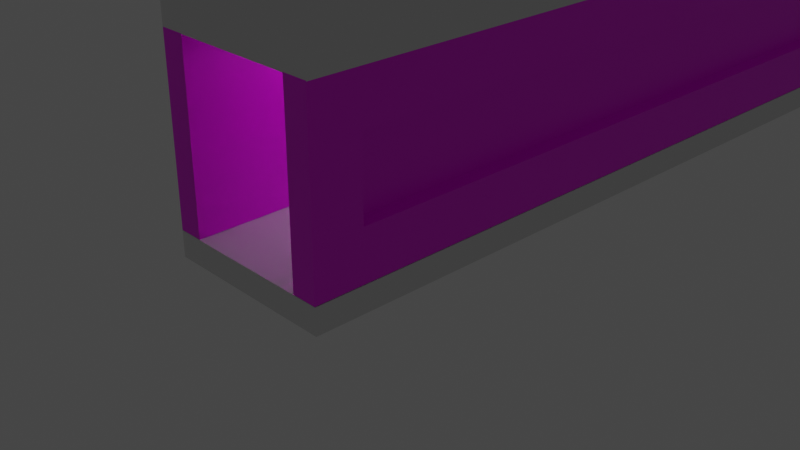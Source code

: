 # Source: undecided.blend  (saved by Blender 3.4.6; exported with 4.5.12 LTS)
import bpy
from mathutils import Matrix  # noqa: F401  (used for matrix-valued properties, if any)

bpy.ops.wm.read_factory_settings(use_empty=True)
scene = bpy.context.scene
scene.name = 'Scene'

# ---- collections
col_collection = bpy.data.collections.new('Collection'); scene.collection.children.link(col_collection)

# ---- images (referenced by path relative to the original .blend; pixels are not part of the script)
import os
ASSET_DIR = os.environ.get("B2B_ASSET_DIR", "")  # directory of the original .blend (textures are referenced by path, not embedded)
HERE = os.path.dirname(os.path.abspath(__file__))  # packed textures are extracted next to this script under _unpacked/

def load_image(name, relpath, width, height, colorspace="sRGB"):
    """Load a texture the original file referenced (path relative to the .blend, or extracted next to this script)."""
    p = next((c for c in (os.path.join(HERE, relpath), os.path.join(ASSET_DIR, relpath)) if relpath and os.path.exists(c)), "")
    if p:
        img = bpy.data.images.load(p, check_existing=True)
        img.name = name
    else:  # same state as the original file: an image datablock whose file is absent (Cycles renders it pink)
        img = bpy.data.images.new(name, width, height)
        img.source = "FILE"
        img.filepath = "//" + (relpath or name)
    img.colorspace_settings.name = colorspace
    return img
img_wallpaper_jpeg = load_image('wallpaper.jpeg', 'wallpaper.jpeg', 1024, 1024, 'sRGB')

# ---- materials (node trees are filled in below, after node groups)
mat_wall = bpy.data.materials.new('wall')
mat_wall.use_transparent_shadow = False

# ---- material node trees
mat_wall.use_nodes = True; mat_wall.node_tree.nodes.clear()
_N = mat_wall.node_tree.nodes; _L = mat_wall.node_tree.links
n0 = _N.new('ShaderNodeBsdfPrincipled'); n0.name = 'Principled BSDF'; n0.location = (10, 300)
n0.distribution = 'GGX'
n0.subsurface_method = 'RANDOM_WALK_SKIN'
n0.inputs[3].default_value = 1.45
n0.inputs[27].default_value = (0.0, 0.0, 0.0, 1.0)
n0.inputs[28].default_value = 1.0
n1 = _N.new('ShaderNodeOutputMaterial'); n1.name = 'Material Output'; n1.location = (300, 300)
n2 = _N.new('ShaderNodeTexImage'); n2.name = 'Image Texture'; n2.location = (-280, 280)
n2.image = img_wallpaper_jpeg
_L.new(n0.outputs[0], n1.inputs[0])
_L.new(n2.outputs[0], n0.inputs[0])
n1.is_active_output = True

# ---- world
world_world = bpy.data.worlds.new('World'); scene.world = world_world
world_world.use_nodes = True; world_world.node_tree.nodes.clear()
_N = world_world.node_tree.nodes; _L = world_world.node_tree.links
n0 = _N.new('ShaderNodeOutputWorld'); n0.name = 'World Output'; n0.location = (300, 300)
n1 = _N.new('ShaderNodeBackground'); n1.name = 'Background'; n1.location = (10, 300)
n1.inputs[0].default_value = (0.05088, 0.05088, 0.05088, 1.0)
_L.new(n1.outputs[0], n0.inputs[0])
n0.is_active_output = True
world_world.color = (0.05088, 0.05088, 0.05088)
world_world.use_sun_shadow = False
world_world.sun_shadow_jitter_overblur = 0.0

# ---- cameras
cam_camera = bpy.data.cameras.new('Camera')
cam_camera.clip_end = 100.0
cam_camera.ortho_scale = 7.314

# ---- lights
light_light_001 = bpy.data.lights.new('Light.001', 'SPOT')
light_light_001.transmission_factor = 0.0
light_light_001.energy = 15.0
light_light_001.shadow_soft_size = 0.1
light_light_001.shadow_maximum_resolution = 0.006
light_light_001.use_absolute_resolution = True
light_light_001.spot_size = 3.142
light_light_003 = bpy.data.lights.new('Light.003', 'SPOT')
light_light_003.transmission_factor = 0.0
light_light_003.energy = 15.0
light_light_003.shadow_soft_size = 0.1
light_light_003.shadow_maximum_resolution = 0.006
light_light_003.use_absolute_resolution = True
light_light_003.spot_size = 3.142
light_light_004 = bpy.data.lights.new('Light.004', 'SPOT')
light_light_004.transmission_factor = 0.0
light_light_004.energy = 15.0
light_light_004.shadow_soft_size = 0.1
light_light_004.shadow_maximum_resolution = 0.006
light_light_004.use_absolute_resolution = True
light_light_004.spot_size = 3.142
light_light_005 = bpy.data.lights.new('Light.005', 'SPOT')
light_light_005.transmission_factor = 0.0
light_light_005.energy = 15.0
light_light_005.shadow_soft_size = 0.1
light_light_005.shadow_maximum_resolution = 0.006
light_light_005.use_absolute_resolution = True
light_light_005.spot_size = 3.142
light_light_006 = bpy.data.lights.new('Light.006', 'SPOT')
light_light_006.transmission_factor = 0.0
light_light_006.energy = 15.0
light_light_006.shadow_soft_size = 0.1
light_light_006.shadow_maximum_resolution = 0.006
light_light_006.use_absolute_resolution = True
light_light_006.spot_size = 3.142
light_light_007 = bpy.data.lights.new('Light.007', 'SPOT')
light_light_007.transmission_factor = 0.0
light_light_007.energy = 15.0
light_light_007.shadow_soft_size = 0.1
light_light_007.shadow_maximum_resolution = 0.006
light_light_007.use_absolute_resolution = True
light_light_007.spot_size = 3.142
light_light_008 = bpy.data.lights.new('Light.008', 'SPOT')
light_light_008.transmission_factor = 0.0
light_light_008.energy = 15.0
light_light_008.shadow_soft_size = 0.1
light_light_008.shadow_maximum_resolution = 0.006
light_light_008.use_absolute_resolution = True
light_light_008.spot_size = 3.142
light_light_009 = bpy.data.lights.new('Light.009', 'SPOT')
light_light_009.transmission_factor = 0.0
light_light_009.energy = 15.0
light_light_009.shadow_soft_size = 0.1
light_light_009.shadow_maximum_resolution = 0.006
light_light_009.use_absolute_resolution = True
light_light_009.spot_size = 3.142
light_light_010 = bpy.data.lights.new('Light.010', 'SPOT')
light_light_010.transmission_factor = 0.0
light_light_010.energy = 15.0
light_light_010.shadow_soft_size = 0.1
light_light_010.shadow_maximum_resolution = 0.006
light_light_010.use_absolute_resolution = True
light_light_010.spot_size = 3.142
light_light_011 = bpy.data.lights.new('Light.011', 'SPOT')
light_light_011.transmission_factor = 0.0
light_light_011.energy = 15.0
light_light_011.shadow_soft_size = 0.1
light_light_011.shadow_maximum_resolution = 0.006
light_light_011.use_absolute_resolution = True
light_light_011.spot_size = 3.142
light_light_012 = bpy.data.lights.new('Light.012', 'SPOT')
light_light_012.transmission_factor = 0.0
light_light_012.energy = 15.0
light_light_012.shadow_soft_size = 0.1
light_light_012.shadow_maximum_resolution = 0.006
light_light_012.use_absolute_resolution = True
light_light_012.spot_size = 3.142

# ---- meshes
me_cube_003 = bpy.data.meshes.new('Cube.003')
me_cube_003.from_pydata([(-0.4378, 0.7112, -31.01), (-0.4378, 0.7112, 2.123), (-1.0, 1.0, -31.57), (-1.0, 1.0, 2.685), (0.4378, 0.7112, -31.01), (0.4378, 0.7112, 2.123), (1.0, 1.0, -31.57), (1.0, 1.0, 2.685), (-1.0, 0.7112, -31.58), (-1.0, 0.7112, 2.685), (1.0, 0.7112, 2.685), (1.0, 0.7112, -31.58), (-0.4378, 0.8898, -31.01), (-0.4378, 0.8898, 2.123), (0.4378, 0.8898, -31.01), (0.4378, 0.8898, 2.123)], [], [(8, 9, 3, 2), (2, 3, 7, 6), (6, 7, 10, 11), (5, 1, 13, 15), (2, 6, 11, 8), (7, 3, 9, 10), (0, 1, 9, 8), (5, 4, 11, 10), (4, 0, 8, 11), (1, 5, 10, 9), (14, 15, 13, 12), (4, 5, 15, 14), (0, 4, 14, 12), (1, 0, 12, 13)])
_uv = me_cube_003.uv_layers.new(name='UVMap')
_uv.uv.foreach_set('vector', [0.375, 0.0, 0.625, 0.0, 0.625, 0.25, 0.375, 0.25, 0.375, 0.25, 0.625, 0.25, 0.625, 0.5, 0.375, 0.5, 0.375, 0.5, 0.625, 0.5, 0.625, 0.75, 0.375, 0.75, 0.5869, 0.8203, 0.5869, 0.9297, 0.5869, 0.9297, 0.5869, 0.8203, 0.125, 0.5, 0.375, 0.5, 0.375, 0.75, 0.125, 0.75, 0.625, 0.5, 0.875, 0.5, 0.875, 0.75, 0.625, 0.75, 0.4131, 0.9297, 0.5869, 0.9297, 0.625, 1.0, 0.375, 1.0, 0.5869, 0.8203, 0.4131, 0.8203, 0.375, 0.75, 0.625, 0.75, 0.4131, 0.8203, 0.4131, 0.9297, 0.375, 1.0, 0.375, 0.75, 0.5869, 0.9297, 0.5869, 0.8203, 0.625, 0.75, 0.625, 1.0, 0.4131, 0.8203, 0.5869, 0.8203, 0.5869, 0.9297, 0.4131, 0.9297, 0.4131, 0.8203, 0.5869, 0.8203, 0.5869, 0.8203, 0.4131, 0.8203, 0.4131, 0.9297, 0.4131, 0.8203, 0.4131, 0.8203, 0.4131, 0.9297, 0.5869, 0.9297, 0.4131, 0.9297, 0.4131, 0.9297, 0.5869, 0.9297])
me_cube_003.materials.append(mat_wall)
me_cube_003.update()
me_cube_004 = bpy.data.meshes.new('Cube.004')
me_cube_004.from_pydata([(-1.0, 0.7112, -31.57), (-1.0, 0.7112, 2.685), (-1.0, 1.0, -31.57), (-1.0, 1.0, 2.685), (1.0, 0.7112, -31.57), (1.0, 0.7112, 2.685), (1.0, 1.0, -31.57), (1.0, 1.0, 2.685)], [], [(0, 1, 3, 2), (2, 3, 7, 6), (6, 7, 5, 4), (4, 5, 1, 0), (2, 6, 4, 0), (7, 3, 1, 5)])
_uv = me_cube_004.uv_layers.new(name='UVMap')
_uv.uv.foreach_set('vector', [0.375, 0.0, 0.625, 0.0, 0.625, 0.25, 0.375, 0.25, 0.375, 0.25, 0.625, 0.25, 0.625, 0.5, 0.375, 0.5, 0.375, 0.5, 0.625, 0.5, 0.625, 0.75, 0.375, 0.75, 0.375, 0.75, 0.625, 0.75, 0.625, 1.0, 0.375, 1.0, 0.125, 0.5, 0.375, 0.5, 0.375, 0.75, 0.125, 0.75, 0.625, 0.5, 0.875, 0.5, 0.875, 0.75, 0.625, 0.75])
me_cube_004.update()
me_cube_005 = bpy.data.meshes.new('Cube.005')
me_cube_005.from_pydata([(-0.4378, 0.7112, -0.4378), (-0.4378, 0.7112, 32.7), (-1.0, 1.0, -1.0), (-1.0, 1.0, 33.26), (0.4378, 0.7112, -0.4378), (0.4378, 0.7112, 32.7), (1.0, 1.0, -1.0), (1.0, 1.0, 33.26), (-1.0, 0.7112, -1.0), (-1.0, 0.7112, 33.26), (1.0, 0.7112, 33.26), (1.0, 0.7112, -1.0), (-0.4378, 0.8898, -0.4378), (-0.4378, 0.8898, 32.7), (0.4378, 0.8898, -0.4378), (0.4378, 0.8898, 32.7)], [], [(8, 9, 3, 2), (2, 3, 7, 6), (6, 7, 10, 11), (5, 1, 13, 15), (2, 6, 11, 8), (7, 3, 9, 10), (0, 1, 9, 8), (5, 4, 11, 10), (4, 0, 8, 11), (1, 5, 10, 9), (14, 15, 13, 12), (4, 5, 15, 14), (0, 4, 14, 12), (1, 0, 12, 13)])
_uv = me_cube_005.uv_layers.new(name='UVMap')
_uv.uv.foreach_set('vector', [0.375, 0.0, 0.625, 0.0, 0.625, 0.25, 0.375, 0.25, 0.375, 0.25, 0.625, 0.25, 0.625, 0.5, 0.375, 0.5, 0.375, 0.5, 0.625, 0.5, 0.625, 0.75, 0.375, 0.75, 0.5869, 0.8203, 0.5869, 0.9297, 0.5869, 0.9297, 0.5869, 0.8203, 0.125, 0.5, 0.375, 0.5, 0.375, 0.75, 0.125, 0.75, 0.625, 0.5, 0.875, 0.5, 0.875, 0.75, 0.625, 0.75, 0.4131, 0.9297, 0.5869, 0.9297, 0.625, 1.0, 0.375, 1.0, 0.5869, 0.8203, 0.4131, 0.8203, 0.375, 0.75, 0.625, 0.75, 0.4131, 0.8203, 0.4131, 0.9297, 0.375, 1.0, 0.375, 0.75, 0.5869, 0.9297, 0.5869, 0.8203, 0.625, 0.75, 0.625, 1.0, 0.4131, 0.8203, 0.5869, 0.8203, 0.5869, 0.9297, 0.4131, 0.9297, 0.4131, 0.8203, 0.5869, 0.8203, 0.5869, 0.8203, 0.4131, 0.8203, 0.4131, 0.9297, 0.4131, 0.8203, 0.4131, 0.8203, 0.4131, 0.9297, 0.5869, 0.9297, 0.4131, 0.9297, 0.4131, 0.9297, 0.5869, 0.9297])
me_cube_005.materials.append(mat_wall)
me_cube_005.update()
me_cube_006 = bpy.data.meshes.new('Cube.006')
me_cube_006.from_pydata([(-1.0, 0.7112, -31.57), (-1.0, 0.7112, 2.685), (-1.0, 1.0, -31.57), (-1.0, 1.0, 2.685), (1.0, 0.7112, -31.57), (1.0, 0.7112, 2.685), (1.0, 1.0, -31.57), (1.0, 1.0, 2.685)], [], [(0, 1, 3, 2), (2, 3, 7, 6), (6, 7, 5, 4), (4, 5, 1, 0), (2, 6, 4, 0), (7, 3, 1, 5)])
_uv = me_cube_006.uv_layers.new(name='UVMap')
_uv.uv.foreach_set('vector', [0.375, 0.0, 0.625, 0.0, 0.625, 0.25, 0.375, 0.25, 0.375, 0.25, 0.625, 0.25, 0.625, 0.5, 0.375, 0.5, 0.375, 0.5, 0.625, 0.5, 0.625, 0.75, 0.375, 0.75, 0.375, 0.75, 0.625, 0.75, 0.625, 1.0, 0.375, 1.0, 0.125, 0.5, 0.375, 0.5, 0.375, 0.75, 0.125, 0.75, 0.625, 0.5, 0.875, 0.5, 0.875, 0.75, 0.625, 0.75])
me_cube_006.update()

# ---- objects
ob_camera = bpy.data.objects.new('Camera', cam_camera)
ob_cube_002 = bpy.data.objects.new('Cube.002', me_cube_003)
ob_cube_003 = bpy.data.objects.new('Cube.003', me_cube_004)
ob_cube_001 = bpy.data.objects.new('Cube.001', me_cube_005)
ob_light_001 = bpy.data.objects.new('Light.001', light_light_001)
ob_light_002 = bpy.data.objects.new('Light.002', light_light_003)
ob_light_003 = bpy.data.objects.new('Light.003', light_light_004)
ob_light_004 = bpy.data.objects.new('Light.004', light_light_005)
ob_light_005 = bpy.data.objects.new('Light.005', light_light_006)
ob_light_006 = bpy.data.objects.new('Light.006', light_light_007)
ob_light_007 = bpy.data.objects.new('Light.007', light_light_008)
ob_light_008 = bpy.data.objects.new('Light.008', light_light_009)
ob_light_009 = bpy.data.objects.new('Light.009', light_light_010)
ob_light_010 = bpy.data.objects.new('Light.010', light_light_011)
ob_light_011 = bpy.data.objects.new('Light.011', light_light_012)
ob_cube_004 = bpy.data.objects.new('Cube.004', me_cube_006)

# ---- transforms, parenting, visibility, modifiers, constraints
ob_camera.location = (7.359, -6.926, 4.958)
ob_camera.rotation_euler = (1.109, 0.0, 0.8149)
ob_camera.lock_rotations_4d = False
ob_camera.empty_display_type = 'ARROWS'
ob_camera.color = (0.0, 0.0, 0.0, 0.0)
ob_camera.display_type = 'WIRE'
ob_camera.lineart.crease_threshold = 0.0
ob_cube_002.location = (-1.71, 0.7726, 1.169)
ob_cube_002.rotation_euler = (1.571, 1.571, 0.0)
ob_cube_003.location = (0.0, 0.7726, 1.454)
ob_cube_003.rotation_euler = (1.571, -0.0, 0.0)
ob_cube_001.location = (1.707, -0.9138, 1.17)
ob_cube_001.rotation_euler = (-1.571, 1.571, 0.0)
ob_light_001.location = (0.1026, 4.619, 2.112)
ob_light_001.rotation_euler = (0.01765, -0.01712, -3.075)
ob_light_001.lock_rotations_4d = False
ob_light_001.empty_display_type = 'ARROWS'
ob_light_001.color = (0.0, 0.0, 0.0, 0.0)
ob_light_001.lineart.crease_threshold = 0.0
ob_light_002.location = (0.1026, 8.705, 2.112)
ob_light_002.rotation_euler = (0.01765, -0.01712, -3.075)
ob_light_002.lock_rotations_4d = False
ob_light_002.empty_display_type = 'ARROWS'
ob_light_002.color = (0.0, 0.0, 0.0, 0.0)
ob_light_002.lineart.crease_threshold = 0.0
ob_light_003.location = (0.1026, -0.02595, 2.112)
ob_light_003.rotation_euler = (0.01765, -0.01712, -3.075)
ob_light_003.lock_rotations_4d = False
ob_light_003.empty_display_type = 'ARROWS'
ob_light_003.color = (0.0, 0.0, 0.0, 0.0)
ob_light_003.lineart.crease_threshold = 0.0
ob_light_004.location = (0.1026, 12.06, 2.112)
ob_light_004.rotation_euler = (0.01765, -0.01712, -3.075)
ob_light_004.lock_rotations_4d = False
ob_light_004.empty_display_type = 'ARROWS'
ob_light_004.color = (0.0, 0.0, 0.0, 0.0)
ob_light_004.lineart.crease_threshold = 0.0
ob_light_005.location = (0.1026, 14.68, 2.112)
ob_light_005.rotation_euler = (0.01765, -0.01712, -3.075)
ob_light_005.lock_rotations_4d = False
ob_light_005.empty_display_type = 'ARROWS'
ob_light_005.color = (0.0, 0.0, 0.0, 0.0)
ob_light_005.lineart.crease_threshold = 0.0
ob_light_006.location = (0.1026, 17.42, 2.112)
ob_light_006.rotation_euler = (0.01765, -0.01712, -3.075)
ob_light_006.lock_rotations_4d = False
ob_light_006.empty_display_type = 'ARROWS'
ob_light_006.color = (0.0, 0.0, 0.0, 0.0)
ob_light_006.lineart.crease_threshold = 0.0
ob_light_007.location = (0.1026, 20.37, 2.112)
ob_light_007.rotation_euler = (0.01765, -0.01712, -3.075)
ob_light_007.lock_rotations_4d = False
ob_light_007.empty_display_type = 'ARROWS'
ob_light_007.color = (0.0, 0.0, 0.0, 0.0)
ob_light_007.lineart.crease_threshold = 0.0
ob_light_008.location = (0.1026, 22.58, 2.112)
ob_light_008.rotation_euler = (0.01765, -0.01712, -3.075)
ob_light_008.lock_rotations_4d = False
ob_light_008.empty_display_type = 'ARROWS'
ob_light_008.color = (0.0, 0.0, 0.0, 0.0)
ob_light_008.lineart.crease_threshold = 0.0
ob_light_009.location = (0.1026, 24.56, 2.112)
ob_light_009.rotation_euler = (0.01765, -0.01712, -3.075)
ob_light_009.lock_rotations_4d = False
ob_light_009.empty_display_type = 'ARROWS'
ob_light_009.color = (0.0, 0.0, 0.0, 0.0)
ob_light_009.lineart.crease_threshold = 0.0
ob_light_010.location = (0.1026, 27.28, 2.112)
ob_light_010.rotation_euler = (0.01765, -0.01712, -3.075)
ob_light_010.lock_rotations_4d = False
ob_light_010.empty_display_type = 'ARROWS'
ob_light_010.color = (0.0, 0.0, 0.0, 0.0)
ob_light_010.lineart.crease_threshold = 0.0
ob_light_011.location = (0.1026, 30.25, 2.112)
ob_light_011.rotation_euler = (0.01765, -0.01712, -3.075)
ob_light_011.lock_rotations_4d = False
ob_light_011.empty_display_type = 'ARROWS'
ob_light_011.color = (0.0, 0.0, 0.0, 0.0)
ob_light_011.lineart.crease_threshold = 0.0
ob_cube_004.location = (0.0, 0.7726, -0.8356)
ob_cube_004.rotation_euler = (1.571, -0.0, 0.0)

# ---- collection membership
col_collection.objects.link(ob_camera)
col_collection.objects.link(ob_cube_002)
col_collection.objects.link(ob_cube_003)
col_collection.objects.link(ob_cube_001)
col_collection.objects.link(ob_light_001)
col_collection.objects.link(ob_light_002)
col_collection.objects.link(ob_light_003)
col_collection.objects.link(ob_light_004)
col_collection.objects.link(ob_light_005)
col_collection.objects.link(ob_light_006)
col_collection.objects.link(ob_light_007)
col_collection.objects.link(ob_light_008)
col_collection.objects.link(ob_light_009)
col_collection.objects.link(ob_light_010)
col_collection.objects.link(ob_light_011)
col_collection.objects.link(ob_cube_004)

# ---- scene / render settings (as saved in the file)
scene.camera = ob_camera
scene.frame_start = 1; scene.frame_end = 250; scene.frame_set(1)
scene.render.engine = 'BLENDER_EEVEE_NEXT'
scene.cycles.sampling_pattern = 'TABULATED_SOBOL'
scene.cycles.use_light_tree = False
scene.view_settings.view_transform = 'Filmic'
bpy.context.view_layer.update()

